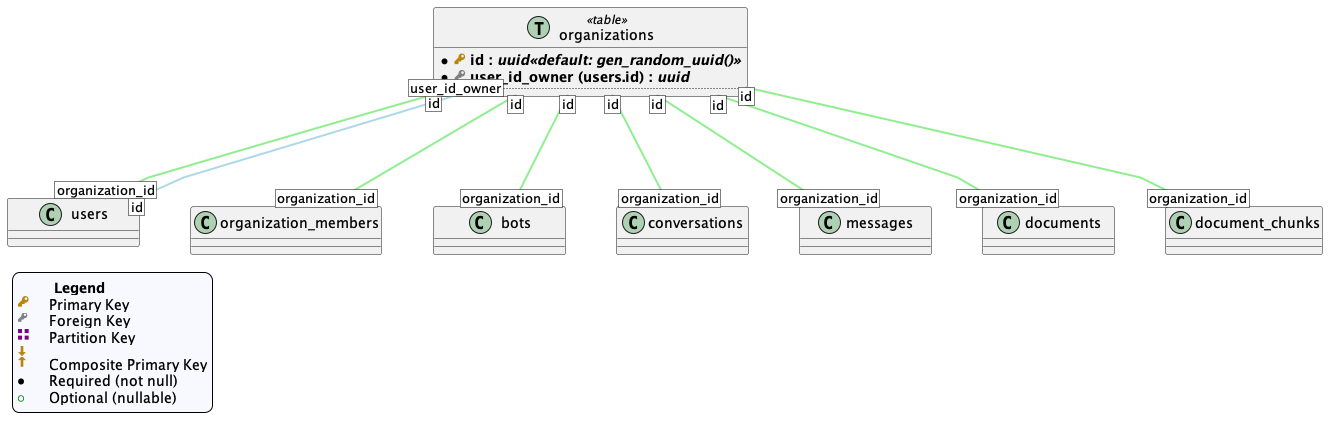

The diagram above was rendered by PlantUML. Its source (embedded in the PNG):
@startuml main
skinparam groupInheritance 2
skinparam linetype polyline

!procedure $init_legend()
skinparam legend {
    backgroundColor #GhostWhite
    entrySeparator #GhostWhite
}
legend left
<#GhostWhite,#GhostWhite>|        |= __Legend__ |
|<size:16><color:DarkGoldenRod><&key></color></size>|Primary Key|
|<color:Gray><&key></color>|Foreign Key|
|<size:16><color:Purple><&grid-two-up></color></size>|Partition Key|
|<size:16><color:DarkGoldenRod><&arrow-thick-bottom>||
|<size:16><color:DarkGoldenRod><&arrow-thick-top>|Composite Primary Key|
|●|Required (not null)|
|<color:Green>○|Optional (nullable)|
endlegend
!endprocedure
$init_legend()

namespace "Data Schema" as data_schema {
    together {
        !procedure $init_users()
        entity users << (T,#ADD1B2) table >> {
            *<size:16><color:DarkGoldenRod><&key></color></size> <b>id</b> : <i>uuid <<default: gen_random_uuid()>></i>
            ..
            +<size:16><color:Gray><&key></color></size> <b>organization_id</b> (organizations.id) : <i>uuid</i>
            ..

        }
        !endprocedure
        $init_users()

        !procedure $init_organizations()
        entity organizations << (T,#ADD1B2) table >> {
            *<size:16><color:DarkGoldenRod><&key></color></size> <b>id : <i>uuid<<default: gen_random_uuid()>></i>
            *<size:16><color:Gray><&key></color></size> <b>user_id_owner (users.id) : <i>uuid</i>
            ..
        }
        !endprocedure
        $init_organizations()
    }

    !procedure $init_organization_members()
    entity organization_members << (T,#ADD1B2) table >> {
        *<size:16><color:DarkGoldenRod><&key></color></size><size:16><color:DarkGoldenRod><&arrow-thick-bottom></color></size><size:16><color:Gray><&key></color></size> <b>user_id</b> (users.id) : <i>uuid</i>
        *<size:16><color:DarkGoldenRod><&key></color></size><size:16><color:DarkGoldenRod><&arrow-thick-top></color></size><size:16><color:Gray><&key></color></size> <b>organization_id</b> (organizations.id) : <i>uuid</i>
    }
    !endprocedure
    $init_organization_members()

    !procedure $init_bots()
    entity bots << (T,#ADD1B2) table, partitioned >> {
        *<size:16><color:DarkGoldenRod><&key></color></size><size:16><color:DarkGoldenRod><&arrow-thick-bottom></color></size> <b>id</b> : <i>uuid<<default: gen_random_uuid()>></i>
        *<size:16><color:DarkGoldenRod><&key></color></size><size:16><color:DarkGoldenRod><&arrow-thick-top></color></size><size:16><color:Gray><&key></color></size><size:16><color:Purple><&grid-two-up></color></size> <b>organization_id</b> (organizations.id) : <i>uuid</i>
        ..
        *<size:16><color:Gray><&key></color></size> <b>user_id_owner</b> (users.id) : <i>uuid</i>
        ..
        *<b>created_at</b> : <i>timestamp <<default: now()>></i>
        *<b>updated_at</b> : <i>timestamp <<default: now()>></i>
        *<b>system_prompt</b> : <i>text <<default: "">></i>
        +<b>bot_summary</b> : <i>text</i>
        +<b>bot_summary_embedding_ada_002</b> : <i>vector[1536]</i>
        +<b>bot_summary_embedding_jina_v2_base_en</b> : <i>vector[768]</i>
    }
    !endprocedure
    $init_bots()

    together {
        !procedure $init_conversations()
        entity conversations << (T,#ADD1B2) table, partitioned >> {
            *<size:16><color:DarkGoldenRod><&key></color></size><size:16><color:DarkGoldenRod><&arrow-thick-bottom></color></size> <b>id</b> : <i>uuid<<default: gen_random_uuid()>></i>
            *<size:16><color:DarkGoldenRod><&key></color></size><size:16><color:DarkGoldenRod><&arrow-thick-top></color></size><size:16><color:Gray><&key></color></size><size:16><color:Purple><&grid-two-up></color></size> <b>user_id</b> (users.id) : <i>uuid</i>
            ..
            *<size:16><color:Gray><&key></color></size> <b>organization_id</b> (organizations.id) : <i>uuid</i>
            *<size:16><color:Gray><&key></color></size> <b>bot_id</b> (bots.id) : <i>uuid</i>
            ..
            *<b>created_at</b> : <i>timestamp <<default: now()>></i>
            *<b>updated_at</b> : <i>timestamp <<default: now()>></i>
            +<b>conversation_summary</b> : <i>text</i>
            +<b>conversation_summary_embedding_ada_002</b> : <i>vector [1536]</i>
            +<b>conversation_summary_embedding_jina_v2_base_en</b> : <i>vector [768]</i>

        }
        !endprocedure
        $init_conversations()

        !procedure $init_messages()
        entity messages << (T,#ADD1B2) table, partitioned >> {
            *<size:16><color:DarkGoldenRod><&key></color></size><size:16><color:DarkGoldenRod><&arrow-thick-bottom></color></size> <b>id</b> : <i>uuid<<default: gen_random_uuid()>></i>
            *<size:16><color:DarkGoldenRod><&key></color></size><size:16><color:DarkGoldenRod><&arrow-thick-top></color></size><size:16><color:Gray><&key></color></size><size:16><color:Purple><&grid-two-up></color></size> <b>user_id</b>(users.id) : <i>uuid</i>
            ..
            *<size:16><color:Gray><&key></color></size> <b>organization_id</b> (organizations.id) : <i>uuid</i>
            *<size:16><color:Gray><&key></color></size> <b>bot_id</b> (bots.id) : <i>uuid</i>
            *<size:16><color:Gray><&key></color></size> <b>conversation_id</b> : <i>uuid</i>
            ..
            *<b>message_type</b> : <i>varchar(100)</i>
            *<b>message_index</b> : <i>bigint</i>
            *<b>message_content</b> : <i>text</i>
            *<b>message_content_embedding_ada_002</b> : <i>vector [1536]</i>
            *<b>message_content_embedding_jina_v2_base_en</b> : <i>vector [768]</i>
            *<b>created_at</b> : <i>timestamp <<default: now()>></i>
        }
        !endprocedure
        $init_messages()
    }


    together {
        !procedure $init_documents()
        entity documents << (T,#ADD1B2) table, partitioned >> {
            *<size:16><color:DarkGoldenRod><&key></color></size><size:16><color:DarkGoldenRod><&arrow-thick-bottom></color></size> <b>id</b> : <i>uuid<<default: gen_random_uuid()>></i>
            *<size:16><color:DarkGoldenRod><&key></color></size><size:16><color:DarkGoldenRod><&arrow-thick-top></color></size><size:16><color:Purple><&grid-two-up></color></size> <b>bot_id (bots.id)</b> : <i>uuid</i>
            --
            *<size:16><color:Gray><&key></color></size> <b>organization_id (organizations.id)</b> : <i>uuid</i>
            --
            *<b>num_chunks</b> : <i>integer</i>
            *<b>created_at</b> : <i>timestamp <<default: now()>></i>
            *<b>last_updated</b> : <i>timestamp <<default: now()>></i>
            +<b>title</b> : varchar[255]
            +<b>author</b> : varchar[255]
            +<b>source_url</b> : varchar[2048]
            +<b>document_type</b> : <i>varchar[100]</i>
            +<b>content</b> : <i>text</i>
            +<b>content_size_kb</b> : <i>integer</i>
            +<b>content_embedding_ada_002</b> : <i>vector [1536]</i>
            +<b>content_embedding_jina_v2_base_en</b> : <i>vector [768]</i>
            +<b>document_summary</b> : <i>text</i>
            +<b>document_summary_embedding_ada_002</b> : <i>vector [1536]</i>
            +<b>document_summary_embedding_jina_v2_base_en</b> : <i>vector [768]</i>
            +<b>mime_type</b> : <i>varchar[100]</i>

        }
        !endprocedure
        $init_documents()

        !procedure $init_document_chunks()
        entity document_chunks << (T,#ADD1B2) table, partitioned >> {
            *<size:16><color:DarkGoldenRod><&key></color></size><size:16><color:DarkGoldenRod><&arrow-thick-bottom></color></size> <b>id</b> : <i>uuid<<default: gen_random_uuid()>></i>
            *<size:16><color:DarkGoldenRod><&key></color></size><size:16><color:DarkGoldenRod><&arrow-thick-top></color></size><size:16><color:Purple><&grid-two-up></color></size> <b>bot_id (bots.id)</b> : <i>uuid</i>
            --
            *<size:16><color:Gray><&key></color></size> <b>organization_id</b> (organizations.id): <i>uuid</i>
            *<size:16><color:Gray><&key></color></size> <b>document_id</b> (documents.id) : <i>uuid</i>
            +<size:16><color:Gray><&key></color></size> <b>prev_chunk</b> [document_chunks.id] : <i>uuid</i>
            +<size:16><color:Gray><&key></color></size> <b>next_chunk</b> [document_chunks.id] : <i>uuid</i>
            --
            *<b>chunk_content</b> : <i>text</i>
            +<b>chunk_content_embedding_ada_002</b> : <i>vector [1536]</i>
            +<b>chunk_content_embedding_jina_v2_base_en</b> : <i>vector [768]</i>

        }
        !endprocedure
        $init_document_chunks()
    }


    users [id] -[bold,#LightBlue]- [user_id_owner] organizations
    users [id] -[bold,#LightBlue]- [user_id_owner] bots
    users [id] -[bold,#LightBlue]- [user_id] organization_members
    users [id] -[bold,#LightBlue]- [user_id] conversations
    users [id] -[bold,#LightBlue]- [user_id] messages
    organizations [id] -[bold,#LightGreen]- [organization_id] users
    organizations [id] -[bold,#LightGreen]- [organization_id] organization_members
    organizations [id] -[bold,#LightGreen]- [organization_id] bots
    organizations [id] -[bold,#LightGreen]- [organization_id] conversations
    organizations [id] -[bold,#LightGreen]- [organization_id] messages
    organizations [id] -[bold,#LightGreen]- [organization_id] documents
    organizations [id] -[bold,#LightGreen]- [organization_id] document_chunks
    bots [id] -[bold,#LightCoral]- [bot_id] conversations
    bots [id] -[bold,#LightCoral]- [bot_id] messages
    bots [id] -[bold,#LightCoral]- [bot_id] documents
    bots [id] -[bold,#LightCoral]- [bot_id] document_chunks
    documents [id] -[bold,#Purple]- [document_id] document_chunks
    conversations [id] -[bold,#Orange]- [conversation_id] messages
}

' namespace database_functions {
' }

newpage
$init_legend()
$init_users()
users [id] -[bold,#LightBlue]- [user_id_owner] organizations
users [id] -[bold,#LightBlue]- [user_id_owner] bots
users [id] -[bold,#LightBlue]- [user_id] organization_members
users [id] -[bold,#LightBlue]- [user_id] conversations
users [id] -[bold,#LightBlue]- [user_id] messages
organizations [id] -[bold,#LightGreen]- [organization_id] users

newpage
$init_legend()
$init_organizations()
users [id] -[bold,#LightBlue]- [user_id_owner] organizations
organizations [id] -[bold,#LightGreen]- [organization_id] users
organizations [id] -[bold,#LightGreen]- [organization_id] organization_members
organizations [id] -[bold,#LightGreen]- [organization_id] bots
organizations [id] -[bold,#LightGreen]- [organization_id] conversations
organizations [id] -[bold,#LightGreen]- [organization_id] messages
organizations [id] -[bold,#LightGreen]- [organization_id] documents
organizations [id] -[bold,#LightGreen]- [organization_id] document_chunks

newpage
$init_legend()
$init_organization_members()
users [id] -[bold,#LightBlue]- [user_id] organization_members
organizations [id] -[bold,#LightGreen]- [organization_id] organization_members

newpage
$init_legend()
$init_bots()
users [id] -[bold,#LightBlue]- [user_id_owner] bots
organizations [id] -[bold,#LightGreen]- [organization_id] bots
bots [id] -[bold,#LightCoral]- [bot_id] conversations
bots [id] -[bold,#LightCoral]- [bot_id] messages
bots [id] -[bold,#LightCoral]- [bot_id] documents
bots [id] -[bold,#LightCoral]- [bot_id] document_chunks

newpage
$init_legend()
$init_documents()
organizations [id] -[bold,#LightGreen]- [organization_id] documents
bots [id] -[bold,#LightCoral]- [bot_id] documents
documents [id] -[bold,#Purple]- [document_id] document_chunks

newpage
$init_legend()
$init_document_chunks()
organizations [id] -[bold,#LightGreen]- [organization_id] document_chunks
bots [id] -[bold,#LightCoral]- [bot_id] document_chunks
documents [id] -[bold,#Purple]- [document_id] document_chunks

newpage
$init_legend()
$init_conversations()
users [id] -[bold,#LightBlue]- [user_id] conversations
organizations [id] -[bold,#LightGreen]- [organization_id] conversations
bots [id] -[bold,#LightCoral]- [bot_id] conversations
conversations [id] -[bold,#Orange]- [conversation_id] messages

newpage
$init_legend()
$init_messages()
users [id] -[bold,#LightBlue]- [user_id] messages
organizations [id] -[bold,#LightGreen]- [organization_id] messages
bots [id] -[bold,#LightCoral]- [bot_id] messages
conversations [id] -[bold,#Orange]- [conversation_id] messages

@enduml